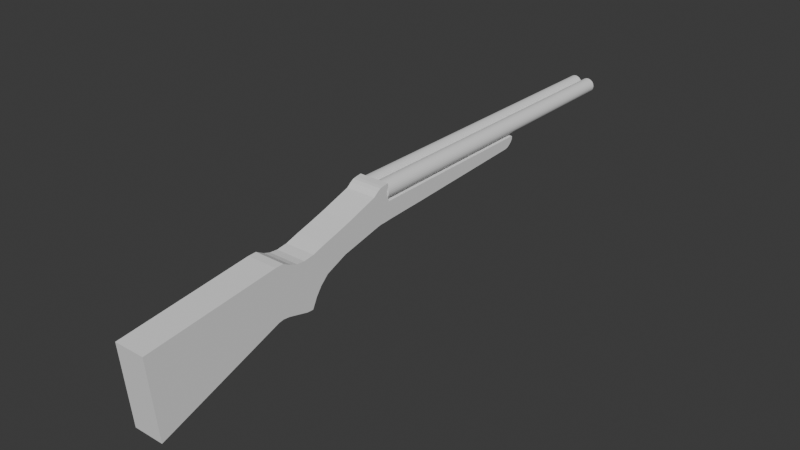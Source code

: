 # Source: doublebarrelshotgun.blend  (saved by Blender 4.5.90; exported with 4.5.12 LTS)
import bpy
from mathutils import Matrix  # noqa: F401  (used for matrix-valued properties, if any)

bpy.ops.wm.read_factory_settings(use_empty=True)
scene = bpy.context.scene
scene.name = 'Scene'

# ---- collections
col_collection = bpy.data.collections.new('Collection'); scene.collection.children.link(col_collection)

# ---- world
world_world = bpy.data.worlds.new('World'); scene.world = world_world
world_world.use_nodes = True; world_world.node_tree.nodes.clear()
_N = world_world.node_tree.nodes; _L = world_world.node_tree.links
n0 = _N.new('ShaderNodeOutputWorld'); n0.name = 'World Output'; n0.location = (200, 100)
n1 = _N.new('ShaderNodeBackground'); n1.name = 'Background'; n1.location = (-200, 100)
n1.inputs[0].default_value = (0.05088, 0.05088, 0.05088, 1.0)
_L.new(n1.outputs[0], n0.inputs[0])
n0.is_active_output = True
world_world.color = (0.05088, 0.05088, 0.05088)
world_world.sun_shadow_jitter_overblur = 0.0

# ---- meshes
me_cube_001 = bpy.data.meshes.new('Cube.001')
me_cube_001.from_pydata([(0.4125, -1.024, -1.102), (0.4125, -1.046, 1.066), (0.4125, 2.397, -0.1736), (0.4125, 2.501, 1.172), (0.4125, 2.537, -0.1628), (0.4125, 2.725, 1.158), (0.4125, 2.715, -0.1987), (0.4125, 2.943, 1.015), (0.4125, 3.254, -0.3906), (0.4125, 3.109, 0.9454), (0.4125, 3.423, -0.4149), (0.4125, 3.326, 0.9085), (0.4125, 3.579, -0.1567), (0.4125, 3.613, 0.9221), (0.4125, 3.747, 0.04376), (0.4125, 3.988, 1.006), (0.4125, 3.982, 0.2294), (0.4125, 4.356, 1.076), (0.4125, 4.582, 0.4236), (0.4125, 4.823, 1.174), (0.4125, 5.58, 0.5593), (0.4125, 5.668, 1.378), (0.4125, 5.643, 0.5694), (0.4125, 5.707, 1.402), (0.4125, 5.818, 0.5883), (0.4125, 5.8, 1.466), (0.4125, 5.868, 0.5878), (0.4125, 5.896, 1.511), (0.4125, 5.923, 0.5821), (0.4125, 5.981, 1.523), (0.4125, 5.992, 0.5806), (0.4125, 6.064, 1.526), (0.4125, 6.093, 0.5802), (0.4125, 6.157, 1.529), (0.4125, 6.144, 0.5797), (0.4125, 6.133, 1.059), (0.4125, 6.906, 0.5523), (0.4125, 6.947, 1.002), (0.4125, 6.932, 0.5505), (0.4125, 6.947, 0.8678), (0.4125, 6.973, 0.5477), (0.4125, 6.988, 0.866), (0.4125, 7.018, 0.5558), (0.4125, 7.031, 0.8457), (0.4125, 7.066, 0.5777), (0.4125, 7.074, 0.8078), (0.4125, 7.087, 0.5969), (0.4125, 7.091, 0.782), (0.4125, 7.1, 0.6224), (0.4125, 7.101, 0.7601), (0.4125, 7.106, 0.6527), (0.4125, 7.106, 0.7409), (0.4125, 7.109, 0.6806), (0.4125, 7.109, 0.7151), (0.0, 2.397, -0.1736), (0.0, 2.501, 1.172), (0.0, -1.024, -1.102), (0.0, -1.046, 1.066), (0.0, 2.537, -0.1628), (0.0, 2.725, 1.158), (0.0, 2.715, -0.1987), (0.0, 2.943, 1.015), (0.0, 3.254, -0.3906), (0.0, 3.109, 0.9454), (0.0, 3.423, -0.4149), (0.0, 3.326, 0.9085), (0.0, 3.579, -0.1567), (0.0, 3.613, 0.9221), (0.0, 3.747, 0.04376), (0.0, 3.988, 1.006), (0.0, 3.982, 0.2294), (0.0, 4.356, 1.076), (0.0, 4.582, 0.4236), (0.0, 4.823, 1.174), (0.0, 5.598, 0.5599), (0.0, 5.668, 1.378), (0.0, 5.639, 0.5733), (-2.479e-18, 5.707, 1.402), (0.0, 5.818, 0.5883), (-1.9e-18, 5.8, 1.466), (0.0, 5.868, 0.5878), (-6.097e-18, 5.896, 1.51), (0.0, 5.923, 0.5821), (-7.88e-18, 5.981, 1.523), (0.0, 5.992, 0.5806), (-8.983e-18, 6.064, 1.526), (0.0, 6.093, 0.5802), (-9.271e-18, 6.157, 1.529), (0.0, 6.144, 0.5797), (-1.68e-18, 6.133, 1.059), (0.0, 6.906, 0.5523), (-1.376e-18, 6.947, 1.002), (0.0, 6.932, 0.5505), (0.0, 6.947, 0.8678), (0.0, 6.973, 0.5477), (0.0, 6.988, 0.866), (0.0, 7.018, 0.5558), (0.0, 7.031, 0.8457), (0.0, 7.066, 0.5777), (0.0, 7.074, 0.8078), (0.0, 7.087, 0.5969), (0.0, 7.091, 0.782), (0.0, 7.1, 0.6224), (0.0, 7.101, 0.7601), (0.0, 7.106, 0.6527), (0.0, 7.106, 0.7409), (0.0, 7.109, 0.6806), (0.0, 7.109, 0.7151)], [], [(55, 3, 5, 59), (2, 3, 1, 0), (54, 2, 0, 56), (59, 5, 7, 61), (3, 2, 4, 5), (61, 7, 9, 63), (5, 4, 6, 7), (7, 6, 8, 9), (65, 11, 13, 67), (9, 8, 10, 11), (63, 9, 11, 65), (11, 10, 12, 13), (69, 15, 17, 71), (67, 13, 15, 69), (13, 12, 14, 15), (17, 16, 18, 19), (15, 14, 16, 17), (73, 19, 21, 75), (71, 17, 19, 73), (19, 18, 20, 21), (77, 23, 25, 79), (75, 21, 23, 77), (21, 20, 22, 23), (25, 24, 26, 27), (23, 22, 24, 25), (81, 27, 29, 83), (79, 25, 27, 81), (83, 29, 31, 85), (27, 26, 28, 29), (31, 30, 32, 33), (29, 28, 30, 31), (87, 33, 35, 89), (85, 31, 33, 87), (35, 34, 36, 37), (33, 32, 34, 35), (91, 37, 39, 93), (89, 35, 37, 91), (93, 39, 41, 95), (37, 36, 38, 39), (41, 40, 42, 43), (39, 38, 40, 41), (97, 43, 45, 99), (95, 41, 43, 97), (43, 42, 44, 45), (47, 46, 48, 49), (45, 44, 46, 47), (99, 45, 47, 101), (103, 49, 51, 105), (101, 47, 49, 103), (105, 51, 53, 107), (49, 48, 50, 51), (106, 107, 53, 52), (51, 50, 52, 53), (50, 104, 106, 52), (48, 102, 104, 50), (46, 100, 102, 48), (44, 98, 100, 46), (42, 96, 98, 44), (40, 94, 96, 42), (38, 92, 94, 40), (36, 90, 92, 38), (34, 88, 90, 36), (32, 86, 88, 34), (30, 84, 86, 32), (28, 82, 84, 30), (26, 80, 82, 28), (24, 78, 80, 26), (22, 76, 78, 24), (18, 72, 74, 20), (20, 74, 76, 22), (16, 70, 72, 18), (14, 68, 70, 16), (10, 64, 66, 12), (12, 66, 68, 14), (8, 62, 64, 10), (6, 60, 62, 8), (4, 58, 60, 6), (2, 54, 58, 4), (3, 55, 57, 1), (0, 1, 57, 56)])
_uv = me_cube_001.uv_layers.new(name='UVMap')
_uv.uv.foreach_set('vector', [0.75, 0.5, 0.625, 0.5, 0.625, 0.5, 0.75, 0.5, 0.375, 0.5, 0.625, 0.5, 0.625, 0.75, 0.375, 0.75, 0.25, 0.5, 0.375, 0.5, 0.375, 0.75, 0.25, 0.75, 0.75, 0.5, 0.625, 0.5, 0.625, 0.5, 0.75, 0.5, 0.625, 0.5, 0.375, 0.5, 0.375, 0.5, 0.625, 0.5, 0.75, 0.5, 0.625, 0.5, 0.625, 0.5, 0.75, 0.5, 0.625, 0.5, 0.375, 0.5, 0.375, 0.5, 0.625, 0.5, 0.625, 0.5, 0.375, 0.5, 0.375, 0.5, 0.625, 0.5, 0.75, 0.5, 0.625, 0.5, 0.625, 0.5, 0.75, 0.5, 0.625, 0.5, 0.375, 0.5, 0.375, 0.5, 0.625, 0.5, 0.75, 0.5, 0.625, 0.5, 0.625, 0.5, 0.75, 0.5, 0.625, 0.5, 0.375, 0.5, 0.375, 0.5, 0.625, 0.5, 0.75, 0.5, 0.625, 0.5, 0.625, 0.5, 0.75, 0.5, 0.75, 0.5, 0.625, 0.5, 0.625, 0.5, 0.75, 0.5, 0.625, 0.5, 0.375, 0.5, 0.375, 0.5, 0.625, 0.5, 0.625, 0.5, 0.375, 0.5, 0.375, 0.5, 0.625, 0.5, 0.625, 0.5, 0.375, 0.5, 0.375, 0.5, 0.625, 0.5, 0.75, 0.5, 0.625, 0.5, 0.625, 0.5, 0.75, 0.5, 0.75, 0.5, 0.625, 0.5, 0.625, 0.5, 0.75, 0.5, 0.625, 0.5, 0.375, 0.5, 0.375, 0.5, 0.625, 0.5, 0.75, 0.5, 0.625, 0.5, 0.625, 0.5, 0.75, 0.5, 0.75, 0.5, 0.625, 0.5, 0.625, 0.5, 0.75, 0.5, 0.625, 0.5, 0.375, 0.5, 0.375, 0.5, 0.625, 0.5, 0.625, 0.5, 0.375, 0.5, 0.375, 0.5, 0.625, 0.5, 0.625, 0.5, 0.375, 0.5, 0.375, 0.5, 0.625, 0.5, 0.75, 0.5, 0.625, 0.5, 0.625, 0.5, 0.75, 0.5, 0.75, 0.5, 0.625, 0.5, 0.625, 0.5, 0.75, 0.5, 0.75, 0.5, 0.625, 0.5, 0.625, 0.5, 0.75, 0.5, 0.625, 0.5, 0.375, 0.5, 0.375, 0.5, 0.625, 0.5, 0.625, 0.5, 0.375, 0.5, 0.375, 0.5, 0.625, 0.5, 0.625, 0.5, 0.375, 0.5, 0.375, 0.5, 0.625, 0.5, 0.75, 0.5, 0.625, 0.5, 0.625, 0.5, 0.75, 0.5, 0.75, 0.5, 0.625, 0.5, 0.625, 0.5, 0.75, 0.5, 0.625, 0.5, 0.375, 0.5, 0.375, 0.5, 0.625, 0.5, 0.625, 0.5, 0.375, 0.5, 0.375, 0.5, 0.625, 0.5, 0.75, 0.5, 0.625, 0.5, 0.625, 0.5, 0.75, 0.5, 0.75, 0.5, 0.625, 0.5, 0.625, 0.5, 0.75, 0.5, 0.75, 0.5, 0.625, 0.5, 0.625, 0.5, 0.75, 0.5, 0.625, 0.5, 0.375, 0.5, 0.375, 0.5, 0.625, 0.5, 0.625, 0.5, 0.375, 0.5, 0.375, 0.5, 0.625, 0.5, 0.625, 0.5, 0.375, 0.5, 0.375, 0.5, 0.625, 0.5, 0.75, 0.5, 0.625, 0.5, 0.625, 0.5, 0.75, 0.5, 0.75, 0.5, 0.625, 0.5, 0.625, 0.5, 0.75, 0.5, 0.625, 0.5, 0.375, 0.5, 0.375, 0.5, 0.625, 0.5, 0.625, 0.5, 0.375, 0.5, 0.375, 0.5, 0.625, 0.5, 0.625, 0.5, 0.375, 0.5, 0.375, 0.5, 0.625, 0.5, 0.75, 0.5, 0.625, 0.5, 0.625, 0.5, 0.75, 0.5, 0.75, 0.5, 0.625, 0.5, 0.625, 0.5, 0.75, 0.5, 0.75, 0.5, 0.625, 0.5, 0.625, 0.5, 0.75, 0.5, 0.75, 0.5, 0.625, 0.5, 0.625, 0.5, 0.75, 0.5, 0.625, 0.5, 0.375, 0.5, 0.375, 0.5, 0.625, 0.5, 0.375, 0.375, 0.625, 0.375, 0.625, 0.5, 0.375, 0.5, 0.625, 0.5, 0.375, 0.5, 0.375, 0.5, 0.625, 0.5, 0.375, 0.5, 0.25, 0.5, 0.25, 0.5, 0.375, 0.5, 0.375, 0.5, 0.25, 0.5, 0.25, 0.5, 0.375, 0.5, 0.375, 0.5, 0.25, 0.5, 0.25, 0.5, 0.375, 0.5, 0.375, 0.5, 0.25, 0.5, 0.25, 0.5, 0.375, 0.5, 0.375, 0.5, 0.25, 0.5, 0.25, 0.5, 0.375, 0.5, 0.375, 0.5, 0.25, 0.5, 0.25, 0.5, 0.375, 0.5, 0.375, 0.5, 0.25, 0.5, 0.25, 0.5, 0.375, 0.5, 0.375, 0.5, 0.25, 0.5, 0.25, 0.5, 0.375, 0.5, 0.375, 0.5, 0.25, 0.5, 0.25, 0.5, 0.375, 0.5, 0.375, 0.5, 0.25, 0.5, 0.25, 0.5, 0.375, 0.5, 0.375, 0.5, 0.25, 0.5, 0.25, 0.5, 0.375, 0.5, 0.375, 0.5, 0.25, 0.5, 0.25, 0.5, 0.375, 0.5, 0.375, 0.5, 0.25, 0.5, 0.25, 0.5, 0.375, 0.5, 0.375, 0.5, 0.25, 0.5, 0.25, 0.5, 0.375, 0.5, 0.375, 0.5, 0.25, 0.5, 0.25, 0.5, 0.375, 0.5, 0.375, 0.5, 0.25, 0.5, 0.25, 0.5, 0.375, 0.5, 0.375, 0.5, 0.25, 0.5, 0.25, 0.5, 0.375, 0.5, 0.375, 0.5, 0.25, 0.5, 0.25, 0.5, 0.375, 0.5, 0.375, 0.5, 0.25, 0.5, 0.25, 0.5, 0.375, 0.5, 0.375, 0.5, 0.25, 0.5, 0.25, 0.5, 0.375, 0.5, 0.375, 0.5, 0.25, 0.5, 0.25, 0.5, 0.375, 0.5, 0.375, 0.5, 0.25, 0.5, 0.25, 0.5, 0.375, 0.5, 0.375, 0.5, 0.25, 0.5, 0.25, 0.5, 0.375, 0.5, 0.375, 0.5, 0.25, 0.5, 0.25, 0.5, 0.375, 0.5, 0.375, 0.5, 0.25, 0.5, 0.25, 0.5, 0.375, 0.5, 0.625, 0.5, 0.75, 0.5, 0.75, 0.75, 0.625, 0.75, 0.375, 0.75, 0.625, 0.75, 0.625, 0.875, 0.375, 0.875])
me_cube_001.update()
me_cylinder = bpy.data.meshes.new('Cylinder')
me_cylinder.from_pydata([(2.981e-09, 0.95, -38.08), (-6.917e-09, 0.9759, 4.406), (0.1853, 0.9317, -38.08), (0.2177, 0.9545, 4.406), (0.3635, 0.8777, -38.08), (0.4271, 0.891, 4.406), (0.5278, 0.7899, -38.08), (0.62, 0.7878, 4.406), (0.6717, 0.6717, -38.08), (0.7892, 0.649, 4.406), (0.7899, 0.5278, -38.08), (0.928, 0.4799, 4.406), (0.8777, 0.3635, -38.08), (1.031, 0.287, 4.406), (0.9317, 0.1853, -38.08), (1.095, 0.07759, 4.406), (0.95, -1.921e-06, -38.08), (1.116, -0.1401, 4.406), (0.9317, -0.1853, -38.08), (1.095, -0.3579, 4.406), (0.8777, -0.3635, -38.08), (1.031, -0.5672, 4.406), (0.7899, -0.5278, -38.08), (0.928, -0.7602, 4.406), (0.6717, -0.6717, -38.08), (0.7892, -0.9293, 4.406), (0.5278, -0.7899, -38.08), (0.62, -1.068, 4.406), (0.3635, -0.8777, -38.08), (0.4271, -1.171, 4.406), (0.1853, -0.9317, -38.08), (0.2177, -1.235, 4.406), (2.981e-09, -0.95, -38.08), (-6.917e-09, -1.256, 4.406), (-0.1853, -0.9317, -38.08), (-0.2177, -1.235, 4.406), (-0.3635, -0.8777, -38.08), (-0.4271, -1.171, 4.406), (-0.5278, -0.7899, -38.08), (-0.62, -1.068, 4.406), (-0.6717, -0.6717, -38.08), (-0.7892, -0.9293, 4.406), (-0.7899, -0.5278, -38.08), (-0.928, -0.7602, 4.406), (-0.8777, -0.3635, -38.08), (-1.031, -0.5672, 4.406), (-0.9317, -0.1853, -38.08), (-1.095, -0.3579, 4.406), (-0.95, -1.921e-06, -38.08), (-1.116, -0.1401, 4.406), (-0.9317, 0.1853, -38.08), (-1.095, 0.07759, 4.406), (-0.8777, 0.3635, -38.08), (-1.031, 0.287, 4.406), (-0.7899, 0.5278, -38.08), (-0.928, 0.4799, 4.406), (-0.6717, 0.6717, -38.08), (-0.7892, 0.649, 4.406), (-0.5278, 0.7899, -38.08), (-0.62, 0.7878, 4.406), (-0.3635, 0.8777, -38.08), (-0.4271, 0.891, 4.406), (-0.1853, 0.9317, -38.08), (-0.2177, 0.9545, 4.406)], [], [(0, 1, 3, 2), (2, 3, 5, 4), (4, 5, 7, 6), (6, 7, 9, 8), (8, 9, 11, 10), (10, 11, 13, 12), (12, 13, 15, 14), (14, 15, 17, 16), (16, 17, 19, 18), (18, 19, 21, 20), (20, 21, 23, 22), (22, 23, 25, 24), (24, 25, 27, 26), (26, 27, 29, 28), (28, 29, 31, 30), (30, 31, 33, 32), (32, 33, 35, 34), (34, 35, 37, 36), (36, 37, 39, 38), (38, 39, 41, 40), (40, 41, 43, 42), (42, 43, 45, 44), (44, 45, 47, 46), (46, 47, 49, 48), (48, 49, 51, 50), (50, 51, 53, 52), (52, 53, 55, 54), (54, 55, 57, 56), (56, 57, 59, 58), (58, 59, 61, 60), (3, 1, 63, 61, 59, 57, 55, 53, 51, 49, 47, 45, 43, 41, 39, 37, 35, 33, 31, 29, 27, 25, 23, 21, 19, 17, 15, 13, 11, 9, 7, 5), (60, 61, 63, 62), (62, 63, 1, 0), (0, 2, 4, 6, 8, 10, 12, 14, 16, 18, 20, 22, 24, 26, 28, 30, 32, 34, 36, 38, 40, 42, 44, 46, 48, 50, 52, 54, 56, 58, 60, 62)])
_uv = me_cylinder.uv_layers.new(name='UVMap')
_uv.uv.foreach_set('vector', [1.0, 0.5, 1.0, 1.0, 0.9688, 1.0, 0.9688, 0.5, 0.9688, 0.5, 0.9688, 1.0, 0.9375, 1.0, 0.9375, 0.5, 0.9375, 0.5, 0.9375, 1.0, 0.9062, 1.0, 0.9062, 0.5, 0.9062, 0.5, 0.9062, 1.0, 0.875, 1.0, 0.875, 0.5, 0.875, 0.5, 0.875, 1.0, 0.8438, 1.0, 0.8438, 0.5, 0.8438, 0.5, 0.8438, 1.0, 0.8125, 1.0, 0.8125, 0.5, 0.8125, 0.5, 0.8125, 1.0, 0.7812, 1.0, 0.7812, 0.5, 0.7812, 0.5, 0.7812, 1.0, 0.75, 1.0, 0.75, 0.5, 0.75, 0.5, 0.75, 1.0, 0.7188, 1.0, 0.7188, 0.5, 0.7188, 0.5, 0.7188, 1.0, 0.6875, 1.0, 0.6875, 0.5, 0.6875, 0.5, 0.6875, 1.0, 0.6562, 1.0, 0.6562, 0.5, 0.6562, 0.5, 0.6562, 1.0, 0.625, 1.0, 0.625, 0.5, 0.625, 0.5, 0.625, 1.0, 0.5938, 1.0, 0.5938, 0.5, 0.5938, 0.5, 0.5938, 1.0, 0.5625, 1.0, 0.5625, 0.5, 0.5625, 0.5, 0.5625, 1.0, 0.5312, 1.0, 0.5312, 0.5, 0.5312, 0.5, 0.5312, 1.0, 0.5, 1.0, 0.5, 0.5, 0.5, 0.5, 0.5, 1.0, 0.4688, 1.0, 0.4688, 0.5, 0.4688, 0.5, 0.4688, 1.0, 0.4375, 1.0, 0.4375, 0.5, 0.4375, 0.5, 0.4375, 1.0, 0.4062, 1.0, 0.4062, 0.5, 0.4062, 0.5, 0.4062, 1.0, 0.375, 1.0, 0.375, 0.5, 0.375, 0.5, 0.375, 1.0, 0.3438, 1.0, 0.3438, 0.5, 0.3438, 0.5, 0.3438, 1.0, 0.3125, 1.0, 0.3125, 0.5, 0.3125, 0.5, 0.3125, 1.0, 0.2812, 1.0, 0.2812, 0.5, 0.2812, 0.5, 0.2812, 1.0, 0.25, 1.0, 0.25, 0.5, 0.25, 0.5, 0.25, 1.0, 0.2188, 1.0, 0.2188, 0.5, 0.2188, 0.5, 0.2188, 1.0, 0.1875, 1.0, 0.1875, 0.5, 0.1875, 0.5, 0.1875, 1.0, 0.1562, 1.0, 0.1562, 0.5, 0.1562, 0.5, 0.1562, 1.0, 0.125, 1.0, 0.125, 0.5, 0.125, 0.5, 0.125, 1.0, 0.09375, 1.0, 0.09375, 0.5, 0.09375, 0.5, 0.09375, 1.0, 0.0625, 1.0, 0.0625, 0.5, 0.2968, 0.4854, 0.25, 0.49, 0.2032, 0.4854, 0.1582, 0.4717, 0.1167, 0.4496, 0.08029, 0.4197, 0.05045, 0.3833, 0.02827, 0.3418, 0.01461, 0.2968, 0.01, 0.25, 0.01461, 0.2032, 0.02827, 0.1582, 0.05045, 0.1167, 0.08029, 0.08029, 0.1167, 0.05045, 0.1582, 0.02827, 0.2032, 0.01461, 0.25, 0.01, 0.2968, 0.01461, 0.3418, 0.02827, 0.3833, 0.05045, 0.4197, 0.08029, 0.4496, 0.1167, 0.4717, 0.1582, 0.4854, 0.2032, 0.49, 0.25, 0.4854, 0.2968, 0.4717, 0.3418, 0.4496, 0.3833, 0.4197, 0.4197, 0.3833, 0.4496, 0.3418, 0.4717, 0.0625, 0.5, 0.0625, 1.0, 0.03125, 1.0, 0.03125, 0.5, 0.03125, 0.5, 0.03125, 1.0, 0.0, 1.0, 0.0, 0.5, 0.75, 0.49, 0.7968, 0.4854, 0.8418, 0.4717, 0.8833, 0.4496, 0.9197, 0.4197, 0.9496, 0.3833, 0.9717, 0.3418, 0.9854, 0.2968, 0.99, 0.25, 0.9854, 0.2032, 0.9717, 0.1582, 0.9496, 0.1167, 0.9197, 0.08029, 0.8833, 0.05045, 0.8418, 0.02827, 0.7968, 0.01461, 0.75, 0.01, 0.7032, 0.01461, 0.6582, 0.02827, 0.6167, 0.05045, 0.5803, 0.08029, 0.5504, 0.1167, 0.5283, 0.1582, 0.5146, 0.2032, 0.51, 0.25, 0.5146, 0.2968, 0.5283, 0.3418, 0.5504, 0.3833, 0.5803, 0.4197, 0.6167, 0.4496, 0.6582, 0.4717, 0.7032, 0.4854])
me_cylinder.update()
me_cylinder_002 = bpy.data.meshes.new('Cylinder.002')
me_cylinder_002.from_pydata([(2.981e-09, 0.95, -38.08), (-6.917e-09, 0.9759, 4.406), (0.1853, 0.9317, -38.08), (0.2177, 0.9545, 4.406), (0.3635, 0.8777, -38.08), (0.4271, 0.891, 4.406), (0.5278, 0.7899, -38.08), (0.62, 0.7878, 4.406), (0.6717, 0.6717, -38.08), (0.7892, 0.649, 4.406), (0.7899, 0.5278, -38.08), (0.928, 0.4799, 4.406), (0.8777, 0.3635, -38.08), (1.031, 0.287, 4.406), (0.9317, 0.1853, -38.08), (1.095, 0.07759, 4.406), (0.95, -1.921e-06, -38.08), (1.116, -0.1401, 4.406), (0.9317, -0.1853, -38.08), (1.095, -0.3579, 4.406), (0.8777, -0.3635, -38.08), (1.031, -0.5672, 4.406), (0.7899, -0.5278, -38.08), (0.928, -0.7602, 4.406), (0.6717, -0.6717, -38.08), (0.7892, -0.9293, 4.406), (0.5278, -0.7899, -38.08), (0.62, -1.068, 4.406), (0.3635, -0.8777, -38.08), (0.4271, -1.171, 4.406), (0.1853, -0.9317, -38.08), (0.2177, -1.235, 4.406), (2.981e-09, -0.95, -38.08), (-6.917e-09, -1.256, 4.406), (-0.1853, -0.9317, -38.08), (-0.2177, -1.235, 4.406), (-0.3635, -0.8777, -38.08), (-0.4271, -1.171, 4.406), (-0.5278, -0.7899, -38.08), (-0.62, -1.068, 4.406), (-0.6717, -0.6717, -38.08), (-0.7892, -0.9293, 4.406), (-0.7899, -0.5278, -38.08), (-0.928, -0.7602, 4.406), (-0.8777, -0.3635, -38.08), (-1.031, -0.5672, 4.406), (-0.9317, -0.1853, -38.08), (-1.095, -0.3579, 4.406), (-0.95, -1.921e-06, -38.08), (-1.116, -0.1401, 4.406), (-0.9317, 0.1853, -38.08), (-1.095, 0.07759, 4.406), (-0.8777, 0.3635, -38.08), (-1.031, 0.287, 4.406), (-0.7899, 0.5278, -38.08), (-0.928, 0.4799, 4.406), (-0.6717, 0.6717, -38.08), (-0.7892, 0.649, 4.406), (-0.5278, 0.7899, -38.08), (-0.62, 0.7878, 4.406), (-0.3635, 0.8777, -38.08), (-0.4271, 0.891, 4.406), (-0.1853, 0.9317, -38.08), (-0.2177, 0.9545, 4.406)], [], [(0, 1, 3, 2), (2, 3, 5, 4), (4, 5, 7, 6), (6, 7, 9, 8), (8, 9, 11, 10), (10, 11, 13, 12), (12, 13, 15, 14), (14, 15, 17, 16), (16, 17, 19, 18), (18, 19, 21, 20), (20, 21, 23, 22), (22, 23, 25, 24), (24, 25, 27, 26), (26, 27, 29, 28), (28, 29, 31, 30), (30, 31, 33, 32), (32, 33, 35, 34), (34, 35, 37, 36), (36, 37, 39, 38), (38, 39, 41, 40), (40, 41, 43, 42), (42, 43, 45, 44), (44, 45, 47, 46), (46, 47, 49, 48), (48, 49, 51, 50), (50, 51, 53, 52), (52, 53, 55, 54), (54, 55, 57, 56), (56, 57, 59, 58), (58, 59, 61, 60), (3, 1, 63, 61, 59, 57, 55, 53, 51, 49, 47, 45, 43, 41, 39, 37, 35, 33, 31, 29, 27, 25, 23, 21, 19, 17, 15, 13, 11, 9, 7, 5), (60, 61, 63, 62), (62, 63, 1, 0), (0, 2, 4, 6, 8, 10, 12, 14, 16, 18, 20, 22, 24, 26, 28, 30, 32, 34, 36, 38, 40, 42, 44, 46, 48, 50, 52, 54, 56, 58, 60, 62)])
_uv = me_cylinder_002.uv_layers.new(name='UVMap')
_uv.uv.foreach_set('vector', [1.0, 0.5, 1.0, 1.0, 0.9688, 1.0, 0.9688, 0.5, 0.9688, 0.5, 0.9688, 1.0, 0.9375, 1.0, 0.9375, 0.5, 0.9375, 0.5, 0.9375, 1.0, 0.9062, 1.0, 0.9062, 0.5, 0.9062, 0.5, 0.9062, 1.0, 0.875, 1.0, 0.875, 0.5, 0.875, 0.5, 0.875, 1.0, 0.8438, 1.0, 0.8438, 0.5, 0.8438, 0.5, 0.8438, 1.0, 0.8125, 1.0, 0.8125, 0.5, 0.8125, 0.5, 0.8125, 1.0, 0.7812, 1.0, 0.7812, 0.5, 0.7812, 0.5, 0.7812, 1.0, 0.75, 1.0, 0.75, 0.5, 0.75, 0.5, 0.75, 1.0, 0.7188, 1.0, 0.7188, 0.5, 0.7188, 0.5, 0.7188, 1.0, 0.6875, 1.0, 0.6875, 0.5, 0.6875, 0.5, 0.6875, 1.0, 0.6562, 1.0, 0.6562, 0.5, 0.6562, 0.5, 0.6562, 1.0, 0.625, 1.0, 0.625, 0.5, 0.625, 0.5, 0.625, 1.0, 0.5938, 1.0, 0.5938, 0.5, 0.5938, 0.5, 0.5938, 1.0, 0.5625, 1.0, 0.5625, 0.5, 0.5625, 0.5, 0.5625, 1.0, 0.5312, 1.0, 0.5312, 0.5, 0.5312, 0.5, 0.5312, 1.0, 0.5, 1.0, 0.5, 0.5, 0.5, 0.5, 0.5, 1.0, 0.4688, 1.0, 0.4688, 0.5, 0.4688, 0.5, 0.4688, 1.0, 0.4375, 1.0, 0.4375, 0.5, 0.4375, 0.5, 0.4375, 1.0, 0.4062, 1.0, 0.4062, 0.5, 0.4062, 0.5, 0.4062, 1.0, 0.375, 1.0, 0.375, 0.5, 0.375, 0.5, 0.375, 1.0, 0.3438, 1.0, 0.3438, 0.5, 0.3438, 0.5, 0.3438, 1.0, 0.3125, 1.0, 0.3125, 0.5, 0.3125, 0.5, 0.3125, 1.0, 0.2812, 1.0, 0.2812, 0.5, 0.2812, 0.5, 0.2812, 1.0, 0.25, 1.0, 0.25, 0.5, 0.25, 0.5, 0.25, 1.0, 0.2188, 1.0, 0.2188, 0.5, 0.2188, 0.5, 0.2188, 1.0, 0.1875, 1.0, 0.1875, 0.5, 0.1875, 0.5, 0.1875, 1.0, 0.1562, 1.0, 0.1562, 0.5, 0.1562, 0.5, 0.1562, 1.0, 0.125, 1.0, 0.125, 0.5, 0.125, 0.5, 0.125, 1.0, 0.09375, 1.0, 0.09375, 0.5, 0.09375, 0.5, 0.09375, 1.0, 0.0625, 1.0, 0.0625, 0.5, 0.2968, 0.4854, 0.25, 0.49, 0.2032, 0.4854, 0.1582, 0.4717, 0.1167, 0.4496, 0.08029, 0.4197, 0.05045, 0.3833, 0.02827, 0.3418, 0.01461, 0.2968, 0.01, 0.25, 0.01461, 0.2032, 0.02827, 0.1582, 0.05045, 0.1167, 0.08029, 0.08029, 0.1167, 0.05045, 0.1582, 0.02827, 0.2032, 0.01461, 0.25, 0.01, 0.2968, 0.01461, 0.3418, 0.02827, 0.3833, 0.05045, 0.4197, 0.08029, 0.4496, 0.1167, 0.4717, 0.1582, 0.4854, 0.2032, 0.49, 0.25, 0.4854, 0.2968, 0.4717, 0.3418, 0.4496, 0.3833, 0.4197, 0.4197, 0.3833, 0.4496, 0.3418, 0.4717, 0.0625, 0.5, 0.0625, 1.0, 0.03125, 1.0, 0.03125, 0.5, 0.03125, 0.5, 0.03125, 1.0, 0.0, 1.0, 0.0, 0.5, 0.75, 0.49, 0.7968, 0.4854, 0.8418, 0.4717, 0.8833, 0.4496, 0.9197, 0.4197, 0.9496, 0.3833, 0.9717, 0.3418, 0.9854, 0.2968, 0.99, 0.25, 0.9854, 0.2032, 0.9717, 0.1582, 0.9496, 0.1167, 0.9197, 0.08029, 0.8833, 0.05045, 0.8418, 0.02827, 0.7968, 0.01461, 0.75, 0.01, 0.7032, 0.01461, 0.6582, 0.02827, 0.6167, 0.05045, 0.5803, 0.08029, 0.5504, 0.1167, 0.5283, 0.1582, 0.5146, 0.2032, 0.51, 0.25, 0.5146, 0.2968, 0.5283, 0.3418, 0.5504, 0.3833, 0.5803, 0.4197, 0.6167, 0.4496, 0.6582, 0.4717, 0.7032, 0.4854])
me_cylinder_002.update()
me_cube = bpy.data.meshes.new('Cube')
me_cube.from_pydata([(2.325, -9.958, -1.283), (2.325, -10.06, 1.248), (2.325, 10.49, -0.2096), (2.325, 10.49, 1.4), (2.325, 10.94, -0.1069), (2.325, 10.94, 1.4), (2.325, 11.4, 0.1808), (2.325, 11.4, 1.4), (2.325, 11.77, 0.5095), (2.325, 11.77, 1.4), (2.325, 12.05, 0.982), (2.325, 12.05, 1.4), (0.0, -10.61, 1.239), (0.0, -10.57, -1.31), (0.0, 10.49, -0.2096), (0.0, 10.49, 1.4), (0.0, -9.958, -1.283), (0.0, -10.06, 1.248), (0.0, 10.94, -0.1069), (0.0, 10.94, 1.4), (0.0, 11.4, 0.1808), (0.0, 11.4, 1.4), (0.0, 11.77, 0.5095), (0.0, 11.77, 1.4), (0.0, 12.05, 0.982), (0.0, 12.05, 1.4), (2.325, -10.61, 1.239), (2.325, -10.57, -1.31), (0.0, -10.68, 1.235), (0.0, -10.65, -0.2391), (2.325, -10.68, 1.235), (2.325, -10.65, -0.2391), (0.0, -10.82, 1.232), (0.0, -10.81, 0.1095), (2.325, -10.82, 1.232), (2.325, -10.81, 0.1095), (0.0, -11.0, 1.231), (0.0, -10.99, 0.2619), (2.325, -11.0, 1.231), (2.325, -10.99, 0.2619), (0.0, -11.27, 1.23), (0.0, -11.26, 0.4221), (2.325, -11.27, 1.23), (2.325, -11.26, 0.4221), (0.0, -11.42, 1.228), (0.0, -11.41, 0.4707), (2.325, -11.42, 1.228), (2.325, -11.41, 0.4707), (0.0, -11.63, 1.226), (0.0, -11.64, 0.4545), (2.325, -11.63, 1.226), (2.325, -11.64, 0.4545), (0.0, -11.69, 1.225), (0.0, -11.69, 1.201), (2.325, -11.69, 1.225), (2.325, -11.69, 1.201), (0.0, -10.64, -1.314), (2.325, -10.64, -1.314), (0.0, -10.66, -0.8912), (2.325, -10.66, -0.8912), (0.0, -10.73, -1.319), (2.325, -10.73, -1.319), (0.0, -10.73, -1.04), (2.325, -10.73, -1.04), (0.0, -10.89, -1.326), (2.325, -10.89, -1.326), (0.0, -10.9, -1.173), (2.325, -10.9, -1.173), (0.0, -11.09, -1.332), (2.325, -11.09, -1.332), (0.0, -11.09, -1.27), (2.325, -11.09, -1.27), (0.0, -11.33, -1.345), (2.325, -11.33, -1.345), (0.0, -11.31, -1.335), (2.325, -11.31, -1.335)], [], [(3, 2, 4, 5), (2, 3, 1, 0), (14, 2, 0, 16), (5, 4, 6, 7), (15, 3, 5, 19), (21, 7, 9, 23), (19, 5, 7, 21), (7, 6, 8, 9), (24, 25, 11, 10), (9, 8, 10, 11), (23, 9, 11, 25), (17, 16, 13, 12), (0, 1, 26, 27), (1, 17, 12, 26), (8, 22, 24, 10), (6, 20, 22, 8), (4, 18, 20, 6), (2, 14, 18, 4), (3, 15, 17, 1), (26, 12, 28, 30), (16, 0, 27, 13), (29, 31, 35, 33), (27, 31, 59, 57), (12, 13, 29, 28), (27, 26, 30, 31), (33, 35, 39, 37), (28, 29, 33, 32), (31, 30, 34, 35), (30, 28, 32, 34), (39, 38, 42, 43), (32, 33, 37, 36), (35, 34, 38, 39), (34, 32, 36, 38), (41, 43, 47, 45), (38, 36, 40, 42), (37, 39, 43, 41), (36, 37, 41, 40), (45, 47, 51, 49), (40, 41, 45, 44), (43, 42, 46, 47), (42, 40, 44, 46), (51, 50, 54, 55), (44, 45, 49, 48), (47, 46, 50, 51), (46, 44, 48, 50), (53, 55, 54, 52), (50, 48, 52, 54), (49, 51, 55, 53), (48, 49, 53, 52), (58, 56, 60, 62), (31, 29, 58, 59), (13, 27, 57, 56), (29, 13, 56, 58), (61, 63, 67, 65), (59, 58, 62, 63), (57, 59, 63, 61), (56, 57, 61, 60), (66, 64, 68, 70), (60, 61, 65, 64), (62, 60, 64, 66), (63, 62, 66, 67), (71, 70, 74, 75), (67, 66, 70, 71), (65, 67, 71, 69), (64, 65, 69, 68), (72, 73, 75, 74), (69, 71, 75, 73), (68, 69, 73, 72), (70, 68, 72, 74)])
_uv = me_cube.uv_layers.new(name='UVMap')
_uv.uv.foreach_set('vector', [0.625, 0.5, 0.375, 0.5, 0.375, 0.5, 0.625, 0.5, 0.375, 0.5, 0.625, 0.5, 0.625, 0.75, 0.375, 0.75, 0.25, 0.5, 0.375, 0.5, 0.375, 0.75, 0.25, 0.75, 0.625, 0.5, 0.375, 0.5, 0.375, 0.5, 0.625, 0.5, 0.75, 0.5, 0.625, 0.5, 0.625, 0.5, 0.75, 0.5, 0.75, 0.5, 0.625, 0.5, 0.625, 0.5, 0.75, 0.5, 0.75, 0.5, 0.625, 0.5, 0.625, 0.5, 0.75, 0.5, 0.625, 0.5, 0.375, 0.5, 0.375, 0.5, 0.625, 0.5, 0.375, 0.375, 0.625, 0.375, 0.625, 0.5, 0.375, 0.5, 0.625, 0.5, 0.375, 0.5, 0.375, 0.5, 0.625, 0.5, 0.75, 0.5, 0.625, 0.5, 0.625, 0.5, 0.75, 0.5, 0.0, 0.0, 0.0, 0.0, 0.0, 0.0, 0.0, 0.0, 0.375, 0.75, 0.625, 0.75, 0.625, 0.75, 0.375, 0.75, 0.625, 0.75, 0.75, 0.75, 0.75, 0.75, 0.625, 0.75, 0.375, 0.5, 0.25, 0.5, 0.25, 0.5, 0.375, 0.5, 0.375, 0.5, 0.25, 0.5, 0.25, 0.5, 0.375, 0.5, 0.375, 0.5, 0.25, 0.5, 0.25, 0.5, 0.375, 0.5, 0.375, 0.5, 0.25, 0.5, 0.25, 0.5, 0.375, 0.5, 0.625, 0.5, 0.75, 0.5, 0.75, 0.75, 0.625, 0.75, 0.625, 0.75, 0.75, 0.75, 0.75, 0.75, 0.625, 0.75, 0.25, 0.75, 0.375, 0.75, 0.375, 0.75, 0.25, 0.75, 0.25, 0.75, 0.375, 0.75, 0.375, 0.75, 0.25, 0.75, 0.375, 0.75, 0.375, 0.75, 0.375, 0.75, 0.375, 0.75, 0.0, 0.0, 0.0, 0.0, 0.0, 0.0, 0.0, 0.0, 0.375, 0.75, 0.625, 0.75, 0.625, 0.75, 0.375, 0.75, 0.25, 0.75, 0.375, 0.75, 0.375, 0.75, 0.25, 0.75, 0.0, 0.0, 0.0, 0.0, 0.0, 0.0, 0.0, 0.0, 0.375, 0.75, 0.625, 0.75, 0.625, 0.75, 0.375, 0.75, 0.625, 0.75, 0.75, 0.75, 0.75, 0.75, 0.625, 0.75, 0.375, 0.75, 0.625, 0.75, 0.625, 0.75, 0.375, 0.75, 0.0, 0.0, 0.0, 0.0, 0.0, 0.0, 0.0, 0.0, 0.375, 0.75, 0.625, 0.75, 0.625, 0.75, 0.375, 0.75, 0.625, 0.75, 0.75, 0.75, 0.75, 0.75, 0.625, 0.75, 0.25, 0.75, 0.375, 0.75, 0.375, 0.75, 0.25, 0.75, 0.625, 0.75, 0.75, 0.75, 0.75, 0.75, 0.625, 0.75, 0.25, 0.75, 0.375, 0.75, 0.375, 0.75, 0.25, 0.75, 0.0, 0.0, 0.0, 0.0, 0.0, 0.0, 0.0, 0.0, 0.25, 0.75, 0.375, 0.75, 0.375, 0.75, 0.25, 0.75, 0.0, 0.0, 0.0, 0.0, 0.0, 0.0, 0.0, 0.0, 0.375, 0.75, 0.625, 0.75, 0.625, 0.75, 0.375, 0.75, 0.625, 0.75, 0.75, 0.75, 0.75, 0.75, 0.625, 0.75, 0.375, 0.75, 0.625, 0.75, 0.625, 0.75, 0.375, 0.75, 0.0, 0.0, 0.0, 0.0, 0.0, 0.0, 0.0, 0.0, 0.375, 0.75, 0.625, 0.75, 0.625, 0.75, 0.375, 0.75, 0.625, 0.75, 0.75, 0.75, 0.75, 0.75, 0.625, 0.75, 0.25, 0.75, 0.375, 0.75, 0.625, 0.75, 0.75, 0.75, 0.625, 0.75, 0.75, 0.75, 0.75, 0.75, 0.625, 0.75, 0.25, 0.75, 0.375, 0.75, 0.375, 0.75, 0.25, 0.75, 0.0, 0.0, 0.0, 0.0, 0.0, 0.0, 0.0, 0.0, 0.0, 0.0, 0.0, 0.0, 0.0, 0.0, 0.0, 0.0, 0.375, 0.75, 0.25, 0.75, 0.25, 0.75, 0.375, 0.75, 0.25, 0.75, 0.375, 0.75, 0.375, 0.75, 0.25, 0.75, 0.0, 0.0, 0.0, 0.0, 0.0, 0.0, 0.0, 0.0, 0.375, 0.75, 0.375, 0.75, 0.375, 0.75, 0.375, 0.75, 0.375, 0.75, 0.25, 0.75, 0.25, 0.75, 0.375, 0.75, 0.375, 0.75, 0.375, 0.75, 0.375, 0.75, 0.375, 0.75, 0.25, 0.75, 0.375, 0.75, 0.375, 0.75, 0.25, 0.75, 0.0, 0.0, 0.0, 0.0, 0.0, 0.0, 0.0, 0.0, 0.25, 0.75, 0.375, 0.75, 0.375, 0.75, 0.25, 0.75, 0.0, 0.0, 0.0, 0.0, 0.0, 0.0, 0.0, 0.0, 0.375, 0.75, 0.25, 0.75, 0.25, 0.75, 0.375, 0.75, 0.375, 0.75, 0.25, 0.75, 0.25, 0.75, 0.375, 0.75, 0.375, 0.75, 0.25, 0.75, 0.25, 0.75, 0.375, 0.75, 0.375, 0.75, 0.375, 0.75, 0.375, 0.75, 0.375, 0.75, 0.25, 0.75, 0.375, 0.75, 0.375, 0.75, 0.25, 0.75, 0.25, 0.75, 0.375, 0.75, 0.375, 0.75, 0.25, 0.75, 0.375, 0.75, 0.375, 0.75, 0.375, 0.75, 0.375, 0.75, 0.25, 0.75, 0.375, 0.75, 0.375, 0.75, 0.25, 0.75, 0.0, 0.0, 0.0, 0.0, 0.0, 0.0, 0.0, 0.0])
me_cube.update()

# ---- objects
ob_cube = bpy.data.objects.new('Cube', me_cube_001)
ob_cylinder = bpy.data.objects.new('Cylinder', me_cylinder)
ob_empty = bpy.data.objects.new('Empty', None)
ob_cylinder_001 = bpy.data.objects.new('Cylinder.001', me_cylinder_002)
ob_cube_001 = bpy.data.objects.new('Cube.001', me_cube)

# ---- transforms, parenting, visibility, modifiers, constraints
ob_cube.location = (0.0, -2.048, 3.726)
ob_cube.rotation_euler = (0.08296, 1.84e-17, 7.636e-19)
ob_cube.scale = (0.2951, 0.2951, 0.2951)
_m = ob_cube.modifiers.new('Mirror', 'MIRROR')
ob_cylinder.location = (0.05918, 0.0, 4.264)
ob_cylinder.rotation_euler = (1.571, 0.0, 0.0)
ob_cylinder.scale = (0.06278, 0.06278, 0.06278)
ob_empty.location = (0.0, -0.05689, 3.861)
ob_empty.rotation_euler = (1.571, -0.0, 1.571)
ob_empty.empty_display_type = 'IMAGE'
ob_empty.empty_display_size = 5.0
ob_empty.empty_image_depth = 'BACK'
ob_empty.show_empty_image_perspective = False
ob_empty.empty_image_side = 'FRONT'
ob_cylinder_001.location = (-0.05918, 0.0, 4.264)
ob_cylinder_001.rotation_euler = (1.571, 0.0, 0.0)
ob_cylinder_001.scale = (0.06278, 0.06278, 0.06278)
ob_cube_001.location = (0.0, 0.574, 4.127)
ob_cube_001.scale = (0.05235, 0.05162, 0.05162)
_m = ob_cube_001.modifiers.new('Mirror', 'MIRROR')

# ---- collection membership
col_collection.objects.link(ob_cube)
col_collection.objects.link(ob_cylinder)
col_collection.objects.link(ob_empty)
col_collection.objects.link(ob_cylinder_001)
col_collection.objects.link(ob_cube_001)

# ---- scene / render settings (as saved in the file)
scene.frame_start = 1; scene.frame_end = 250; scene.frame_set(1)
scene.render.engine = 'BLENDER_EEVEE_NEXT'
bpy.context.view_layer.update()

# ---- added for rendering (the .blend has no active camera and no usable light): camera, sun
cam_auto = bpy.data.cameras.new('AutoCamera')
cam_auto.lens = 50.0
cam_auto.sensor_width = 36.0
cam_auto.clip_end = 1000.0
ob_auto_camera = bpy.data.objects.new('AutoCamera', cam_auto)
scene.collection.objects.link(ob_auto_camera)
ob_auto_camera.location = (4.52284, -5.42865, 7.48103)
ob_auto_camera.rotation_euler = (1.09748, -7.21219e-08, 0.694738)
scene.camera = ob_auto_camera
light_auto_sun = bpy.data.lights.new('AutoSun', 'SUN')
light_auto_sun.energy = 3.0
light_auto_sun.angle = 0.0523599
ob_auto_sun = bpy.data.objects.new('AutoSun', light_auto_sun)
scene.collection.objects.link(ob_auto_sun)
ob_auto_sun.rotation_euler = (0.872665, 0.174533, 0.523599)
bpy.context.view_layer.update()
